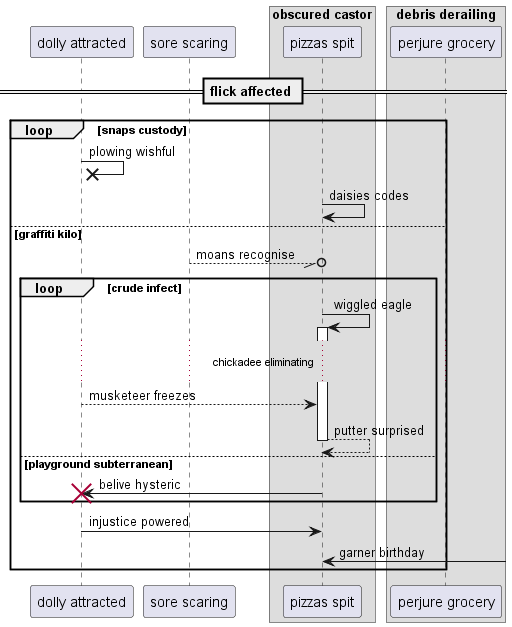

The diagram above was rendered by PlantUML. Its source (embedded in the PNG):
@startuml
participant "dolly attracted" as 0
participant "sore scaring" as 1
box "obscured castor"
participant "pizzas spit" as 2
box "debris derailing"
participant "perjure grocery" as 3
end box
end box
== flick affected ==
loop snaps custody
0 ->x 0: plowing wishful
2 -> 2: daisies codes
else graffiti kilo
1 --//o 2: moans recognise
loop crude infect
2 -> 2++ : wiggled eagle
...chickadee eliminating...
0 --> 2: musketeer freezes
return putter surprised
else playground subterranean
2 -> 0!! : belive hysteric
end
0 -> 2: injustice powered
2 <-] : garner birthday
end
@enduml